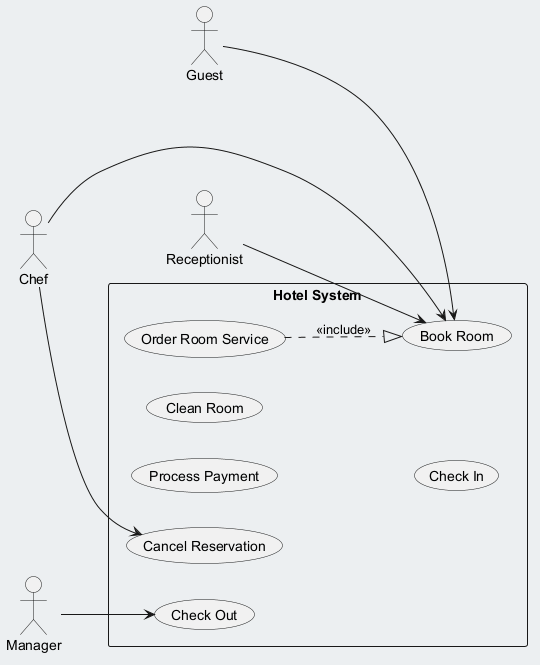

The diagram above was rendered by PlantUML. Its source (embedded in the PNG):
@startuml
skinparam backgroundColor #ECEFF1
skinparam classBackgroundColor #FFFFFF
skinparam classBorderColor #455A64
left to right direction
actor "Guest" as Guest
actor "Receptionist" as Receptionist
actor "Chef" as Chef
actor "Manager" as Manager
rectangle "Hotel System" {
  usecase "Book Room" as UC_BookRoom
  usecase "Process Payment" as UC_ProcessPayment
  usecase "Order Room Service" as UC_OrderRoomService
  usecase "Clean Room" as UC_CleanRoom
  usecase "Cancel Reservation" as UC_CancelReservation
  usecase "Check Out" as UC_CheckOut
  usecase "Check In" as UC_CheckIn
}
Guest --> UC_BookRoom
Receptionist --> UC_BookRoom
Chef --> UC_CancelReservation
Chef --> UC_BookRoom
Manager --> UC_CheckOut
UC_OrderRoomService ..|> UC_BookRoom : <<include>>
@enduml